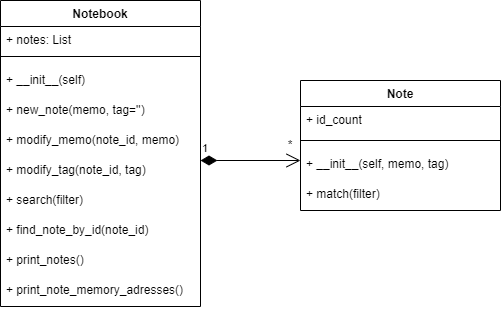

The diagram above was exported from draw.io. Its source (the exported page's mxGraphModel, read from the mxfile embedded in the PNG):
<mxGraphModel dx="577" dy="156" grid="1" gridSize="10" guides="1" tooltips="1" connect="1" arrows="1" fold="1" page="1" pageScale="1" pageWidth="850" pageHeight="1100" background="#ffffff" math="0" shadow="0">
  <root>
    <mxCell id="0" />
    <mxCell id="1" parent="0" />
    <mxCell id="2" value="Notebook" style="swimlane;fontStyle=1;align=center;verticalAlign=top;childLayout=stackLayout;horizontal=1;startSize=26;horizontalStack=0;resizeParent=1;resizeParentMax=0;resizeLast=0;collapsible=1;marginBottom=0;labelBackgroundColor=#FFFFFF;fontColor=#000000;labelBorderColor=none;strokeColor=#000000;fillColor=#FFFFFF;" parent="1" vertex="1">
      <mxGeometry x="50" y="120" width="200" height="306" as="geometry" />
    </mxCell>
    <mxCell id="10" value="+ notes: List" style="text;strokeColor=none;fillColor=none;align=left;verticalAlign=top;spacingLeft=4;spacingRight=4;overflow=hidden;rotatable=0;points=[[0,0.5],[1,0.5]];portConstraint=eastwest;fontColor=#000000;" parent="2" vertex="1">
      <mxGeometry y="26" width="200" height="20" as="geometry" />
    </mxCell>
    <mxCell id="4" value="" style="line;strokeWidth=1;fillColor=none;align=left;verticalAlign=middle;spacingTop=-1;spacingLeft=3;spacingRight=3;rotatable=0;labelPosition=right;points=[];portConstraint=eastwest;strokeColor=inherit;" parent="2" vertex="1">
      <mxGeometry y="46" width="200" height="20" as="geometry" />
    </mxCell>
    <mxCell id="13" value="+ __init__(self)&#10;" style="text;strokeColor=none;fillColor=none;align=left;verticalAlign=top;spacingLeft=4;spacingRight=4;overflow=hidden;rotatable=0;points=[[0,0.5],[1,0.5]];portConstraint=eastwest;fontColor=#000000;" parent="2" vertex="1">
      <mxGeometry y="66" width="200" height="30" as="geometry" />
    </mxCell>
    <mxCell id="11" value="+ new_note(memo, tag='')" style="text;strokeColor=none;fillColor=none;align=left;verticalAlign=top;spacingLeft=4;spacingRight=4;overflow=hidden;rotatable=0;points=[[0,0.5],[1,0.5]];portConstraint=eastwest;fontColor=#000000;" parent="2" vertex="1">
      <mxGeometry y="96" width="200" height="30" as="geometry" />
    </mxCell>
    <mxCell id="34" value="+ modify_memo(note_id, memo)&#10;" style="text;strokeColor=none;fillColor=none;align=left;verticalAlign=top;spacingLeft=4;spacingRight=4;overflow=hidden;rotatable=0;points=[[0,0.5],[1,0.5]];portConstraint=eastwest;fontColor=#000000;" parent="2" vertex="1">
      <mxGeometry y="126" width="200" height="30" as="geometry" />
    </mxCell>
    <mxCell id="14" value="+ modify_tag(note_id, tag)" style="text;strokeColor=none;fillColor=none;align=left;verticalAlign=top;spacingLeft=4;spacingRight=4;overflow=hidden;rotatable=0;points=[[0,0.5],[1,0.5]];portConstraint=eastwest;fontColor=#000000;" parent="2" vertex="1">
      <mxGeometry y="156" width="200" height="30" as="geometry" />
    </mxCell>
    <mxCell id="15" value="+ search(filter)" style="text;strokeColor=none;fillColor=none;align=left;verticalAlign=top;spacingLeft=4;spacingRight=4;overflow=hidden;rotatable=0;points=[[0,0.5],[1,0.5]];portConstraint=eastwest;fontColor=#000000;" parent="2" vertex="1">
      <mxGeometry y="186" width="200" height="30" as="geometry" />
    </mxCell>
    <mxCell id="16" value="+ find_note_by_id(note_id)&#10;" style="text;strokeColor=none;fillColor=none;align=left;verticalAlign=top;spacingLeft=4;spacingRight=4;overflow=hidden;rotatable=0;points=[[0,0.5],[1,0.5]];portConstraint=eastwest;fontColor=#000000;" parent="2" vertex="1">
      <mxGeometry y="216" width="200" height="30" as="geometry" />
    </mxCell>
    <mxCell id="17" value="+ print_notes()&#10;" style="text;strokeColor=none;fillColor=none;align=left;verticalAlign=top;spacingLeft=4;spacingRight=4;overflow=hidden;rotatable=0;points=[[0,0.5],[1,0.5]];portConstraint=eastwest;fontColor=#000000;" parent="2" vertex="1">
      <mxGeometry y="246" width="200" height="30" as="geometry" />
    </mxCell>
    <mxCell id="18" value="+ print_note_memory_adresses()&#10;" style="text;strokeColor=none;fillColor=none;align=left;verticalAlign=top;spacingLeft=4;spacingRight=4;overflow=hidden;rotatable=0;points=[[0,0.5],[1,0.5]];portConstraint=eastwest;fontColor=#000000;" parent="2" vertex="1">
      <mxGeometry y="276" width="200" height="30" as="geometry" />
    </mxCell>
    <mxCell id="37" value="Note" style="swimlane;fontStyle=1;align=center;verticalAlign=top;childLayout=stackLayout;horizontal=1;startSize=26;horizontalStack=0;resizeParent=1;resizeParentMax=0;resizeLast=0;collapsible=1;marginBottom=0;labelBackgroundColor=#FFFFFF;fontColor=#000000;labelBorderColor=none;strokeColor=#000000;fillColor=#FFFFFF;" parent="1" vertex="1">
      <mxGeometry x="350" y="200" width="200" height="130" as="geometry" />
    </mxCell>
    <mxCell id="38" value="+ id_count" style="text;strokeColor=none;fillColor=none;align=left;verticalAlign=top;spacingLeft=4;spacingRight=4;overflow=hidden;rotatable=0;points=[[0,0.5],[1,0.5]];portConstraint=eastwest;fontColor=#000000;" parent="37" vertex="1">
      <mxGeometry y="26" width="200" height="24" as="geometry" />
    </mxCell>
    <mxCell id="40" value="" style="line;strokeWidth=1;fillColor=none;align=left;verticalAlign=middle;spacingTop=-1;spacingLeft=3;spacingRight=3;rotatable=0;labelPosition=right;points=[];portConstraint=eastwest;strokeColor=inherit;" parent="37" vertex="1">
      <mxGeometry y="50" width="200" height="20" as="geometry" />
    </mxCell>
    <mxCell id="50" value="+ __init__(self, memo, tag)&#10;" style="text;strokeColor=none;fillColor=none;align=left;verticalAlign=top;spacingLeft=4;spacingRight=4;overflow=hidden;rotatable=0;points=[[0,0.5],[1,0.5]];portConstraint=eastwest;fontColor=#000000;" parent="37" vertex="1">
      <mxGeometry y="70" width="200" height="30" as="geometry" />
    </mxCell>
    <mxCell id="41" value="+ match(filter)&#10;" style="text;strokeColor=none;fillColor=none;align=left;verticalAlign=top;spacingLeft=4;spacingRight=4;overflow=hidden;rotatable=0;points=[[0,0.5],[1,0.5]];portConstraint=eastwest;fontColor=#000000;" parent="37" vertex="1">
      <mxGeometry y="100" width="200" height="30" as="geometry" />
    </mxCell>
    <mxCell id="52" value="1" style="endArrow=open;html=1;endSize=12;startArrow=diamondThin;startSize=14;startFill=1;edgeStyle=orthogonalEdgeStyle;align=left;verticalAlign=bottom;strokeColor=#000000;" parent="1" edge="1">
      <mxGeometry x="-1" y="3" relative="1" as="geometry">
        <mxPoint x="250" y="280" as="sourcePoint" />
        <mxPoint x="350" y="280" as="targetPoint" />
      </mxGeometry>
    </mxCell>
    <mxCell id="53" value="*" style="text;html=1;strokeColor=none;fillColor=none;align=center;verticalAlign=middle;whiteSpace=wrap;rounded=0;fontColor=#000000;" parent="1" vertex="1">
      <mxGeometry x="330" y="255" width="20" height="20" as="geometry" />
    </mxCell>
  </root>
</mxGraphModel>